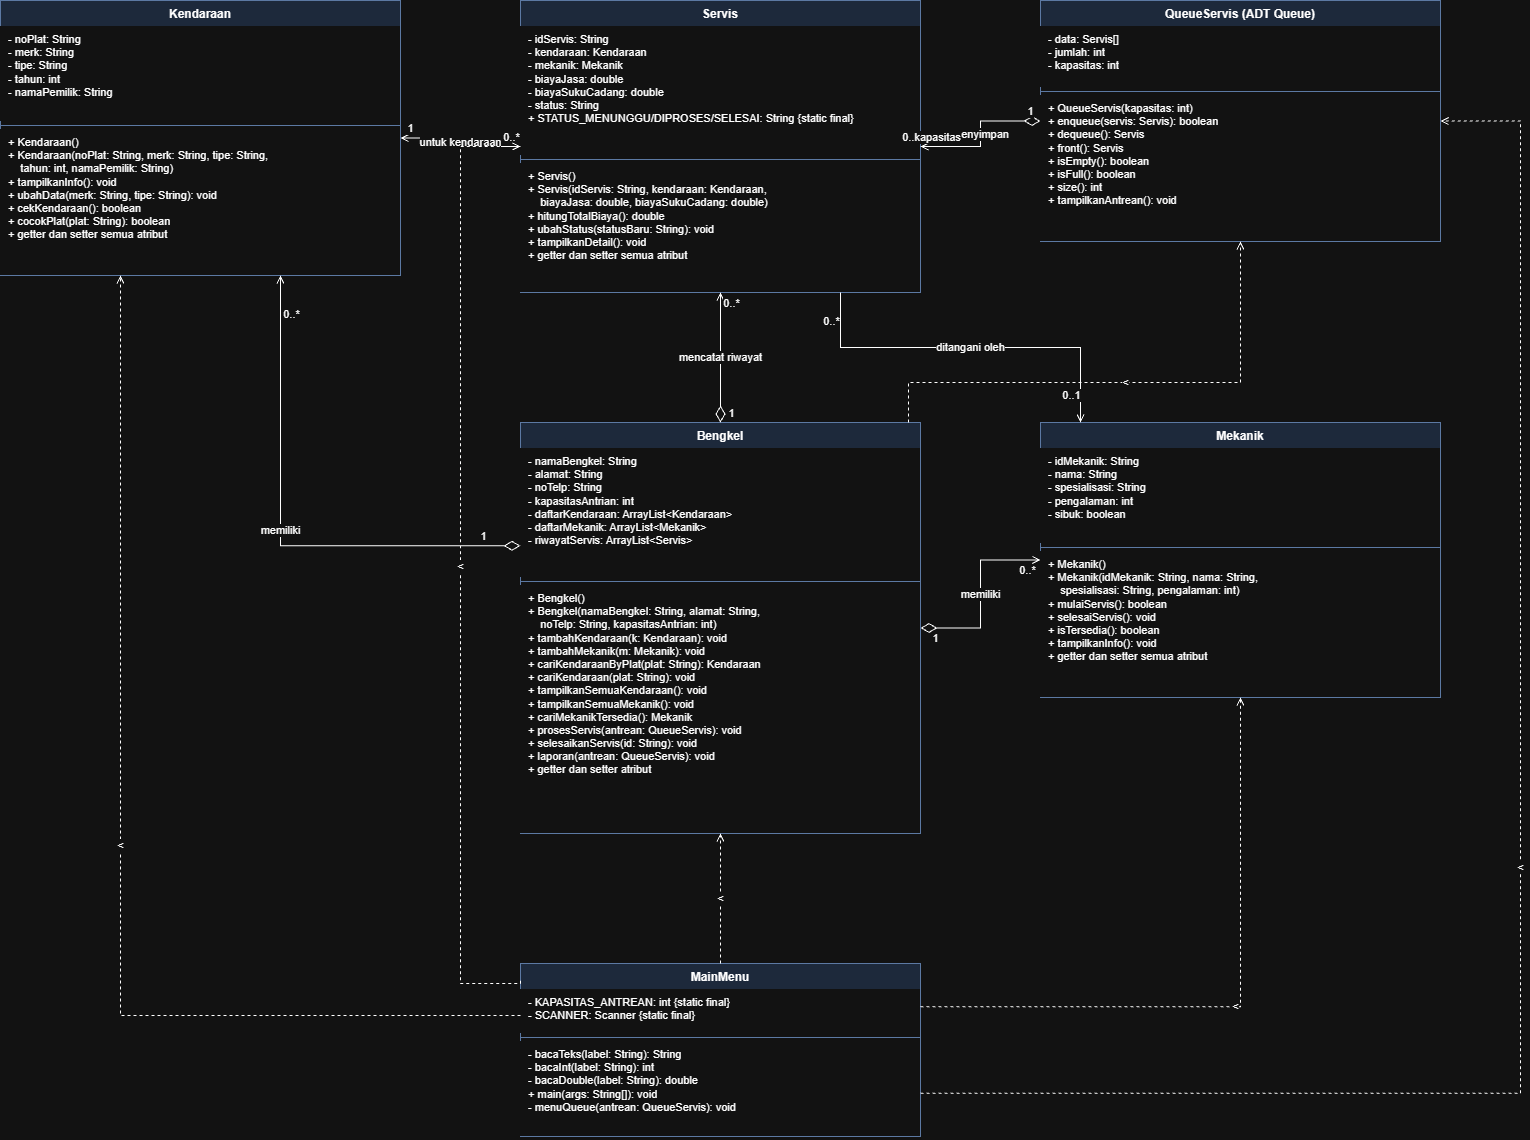

The diagram above was exported from draw.io. Its source (the exported page's mxGraphModel, read from the mxfile embedded in the PNG):
<mxGraphModel dx="1728" dy="1990" grid="1" gridSize="10" guides="1" tooltips="1" connect="1" arrows="1" fold="1" page="1" pageScale="1" pageWidth="1654" pageHeight="2339" math="0" shadow="0">
  <root>
    <mxCell id="0" />
    <mxCell id="1" parent="0" />
    <mxCell id="kend" parent="1" style="swimlane;fontStyle=1;align=center;verticalAlign=top;childLayout=stackLayout;horizontal=1;startSize=26;horizontalStack=0;resizeParent=1;resizeParentMax=0;resizeLast=0;collapsible=0;marginBottom=0;whiteSpace=wrap;html=1;fillColor=#dae8fc;strokeColor=#6c8ebf;" value="Kendaraan" vertex="1">
      <mxGeometry height="275" width="400" x="40" y="40" as="geometry" />
    </mxCell>
    <mxCell id="kend_a" parent="kend" style="text;strokeColor=none;fillColor=#ffffff;align=left;verticalAlign=top;spacingLeft=6;spacingRight=4;overflow=hidden;rotatable=0;points=[[0,0.5],[1,0.5]];portConstraint=eastwest;whiteSpace=wrap;html=1;fontSize=11;" value="- noPlat: String&lt;br&gt;- merk: String&lt;br&gt;- tipe: String&lt;br&gt;- tahun: int&lt;br&gt;- namaPemilik: String" vertex="1">
      <mxGeometry height="95" width="400" y="26" as="geometry" />
    </mxCell>
    <mxCell id="kend_l" parent="kend" style="line;strokeWidth=1;fillColor=none;align=left;verticalAlign=middle;spacingTop=-1;spacingLeft=3;spacingRight=3;rotatable=0;labelPosition=right;points=[];portConstraint=eastwest;strokeColor=inherit;" value="" vertex="1">
      <mxGeometry height="8" width="400" y="121" as="geometry" />
    </mxCell>
    <mxCell id="kend_m" parent="kend" style="text;strokeColor=none;fillColor=#ffffff;align=left;verticalAlign=top;spacingLeft=6;spacingRight=4;overflow=hidden;rotatable=0;points=[[0,0.5],[1,0.5]];portConstraint=eastwest;whiteSpace=wrap;html=1;fontSize=11;" value="+ Kendaraan()&lt;br&gt;+ Kendaraan(noPlat: String, merk: String, tipe: String,&lt;br&gt;&amp;nbsp;&amp;nbsp;&amp;nbsp;&amp;nbsp;tahun: int, namaPemilik: String)&lt;br&gt;+ tampilkanInfo(): void&lt;br&gt;+ ubahData(merk: String, tipe: String): void&lt;br&gt;+ cekKendaraan(): boolean&lt;br&gt;+ cocokPlat(plat: String): boolean&lt;br&gt;+ getter dan setter semua atribut" vertex="1">
      <mxGeometry height="146" width="400" y="129" as="geometry" />
    </mxCell>
    <mxCell id="serv" parent="1" style="swimlane;fontStyle=1;align=center;verticalAlign=top;childLayout=stackLayout;horizontal=1;startSize=26;horizontalStack=0;resizeParent=1;resizeParentMax=0;resizeLast=0;collapsible=0;marginBottom=0;whiteSpace=wrap;html=1;fillColor=#dae8fc;strokeColor=#6c8ebf;" value="Servis" vertex="1">
      <mxGeometry height="292" width="400" x="560" y="40" as="geometry" />
    </mxCell>
    <mxCell id="serv_a" parent="serv" style="text;strokeColor=none;fillColor=#ffffff;align=left;verticalAlign=top;spacingLeft=6;spacingRight=4;overflow=hidden;rotatable=0;points=[[0,0.5],[1,0.5]];portConstraint=eastwest;whiteSpace=wrap;html=1;fontSize=11;" value="- idServis: String&lt;br&gt;- kendaraan: Kendaraan&lt;br&gt;- mekanik: Mekanik&lt;br&gt;- biayaJasa: double&lt;br&gt;- biayaSukuCadang: double&lt;br&gt;- status: String&lt;br&gt;+ STATUS_MENUNGGU/DIPROSES/SELESAI: String {static final}" vertex="1">
      <mxGeometry height="129" width="400" y="26" as="geometry" />
    </mxCell>
    <mxCell id="serv_l" parent="serv" style="line;strokeWidth=1;fillColor=none;align=left;verticalAlign=middle;spacingTop=-1;spacingLeft=3;spacingRight=3;rotatable=0;labelPosition=right;points=[];portConstraint=eastwest;strokeColor=inherit;" value="" vertex="1">
      <mxGeometry height="8" width="400" y="155" as="geometry" />
    </mxCell>
    <mxCell id="serv_m" parent="serv" style="text;strokeColor=none;fillColor=#ffffff;align=left;verticalAlign=top;spacingLeft=6;spacingRight=4;overflow=hidden;rotatable=0;points=[[0,0.5],[1,0.5]];portConstraint=eastwest;whiteSpace=wrap;html=1;fontSize=11;" value="+ Servis()&lt;br&gt;+ Servis(idServis: String, kendaraan: Kendaraan,&lt;br&gt;&amp;nbsp;&amp;nbsp;&amp;nbsp;&amp;nbsp;biayaJasa: double, biayaSukuCadang: double)&lt;br&gt;+ hitungTotalBiaya(): double&lt;br&gt;+ ubahStatus(statusBaru: String): void&lt;br&gt;+ tampilkanDetail(): void&lt;br&gt;+ getter dan setter semua atribut" vertex="1">
      <mxGeometry height="129" width="400" y="163" as="geometry" />
    </mxCell>
    <mxCell id="que" parent="1" style="swimlane;fontStyle=1;align=center;verticalAlign=top;childLayout=stackLayout;horizontal=1;startSize=26;horizontalStack=0;resizeParent=1;resizeParentMax=0;resizeLast=0;collapsible=0;marginBottom=0;whiteSpace=wrap;html=1;fillColor=#dae8fc;strokeColor=#6c8ebf;" value="QueueServis (ADT Queue)" vertex="1">
      <mxGeometry height="241" width="400" x="1080" y="40" as="geometry" />
    </mxCell>
    <mxCell id="que_a" parent="que" style="text;strokeColor=none;fillColor=#ffffff;align=left;verticalAlign=top;spacingLeft=6;spacingRight=4;overflow=hidden;rotatable=0;points=[[0,0.5],[1,0.5]];portConstraint=eastwest;whiteSpace=wrap;html=1;fontSize=11;" value="- data: Servis[]&lt;br&gt;- jumlah: int&lt;br&gt;- kapasitas: int" vertex="1">
      <mxGeometry height="61" width="400" y="26" as="geometry" />
    </mxCell>
    <mxCell id="que_l" parent="que" style="line;strokeWidth=1;fillColor=none;align=left;verticalAlign=middle;spacingTop=-1;spacingLeft=3;spacingRight=3;rotatable=0;labelPosition=right;points=[];portConstraint=eastwest;strokeColor=inherit;" value="" vertex="1">
      <mxGeometry height="8" width="400" y="87" as="geometry" />
    </mxCell>
    <mxCell id="que_m" parent="que" style="text;strokeColor=none;fillColor=#ffffff;align=left;verticalAlign=top;spacingLeft=6;spacingRight=4;overflow=hidden;rotatable=0;points=[[0,0.5],[1,0.5]];portConstraint=eastwest;whiteSpace=wrap;html=1;fontSize=11;" value="+ QueueServis(kapasitas: int)&lt;br&gt;+ enqueue(servis: Servis): boolean&lt;br&gt;+ dequeue(): Servis&lt;br&gt;+ front(): Servis&lt;br&gt;+ isEmpty(): boolean&lt;br&gt;+ isFull(): boolean&lt;br&gt;+ size(): int&lt;br&gt;+ tampilkanAntrean(): void" vertex="1">
      <mxGeometry height="146" width="400" y="95" as="geometry" />
    </mxCell>
    <mxCell id="ben" parent="1" style="swimlane;fontStyle=1;align=center;verticalAlign=top;childLayout=stackLayout;horizontal=1;startSize=26;horizontalStack=0;resizeParent=1;resizeParentMax=0;resizeLast=0;collapsible=0;marginBottom=0;whiteSpace=wrap;html=1;fillColor=#dae8fc;strokeColor=#6c8ebf;" value="Bengkel" vertex="1">
      <mxGeometry height="411" width="400" x="560" y="462" as="geometry" />
    </mxCell>
    <mxCell id="ben_a" parent="ben" style="text;strokeColor=none;fillColor=#ffffff;align=left;verticalAlign=top;spacingLeft=6;spacingRight=4;overflow=hidden;rotatable=0;points=[[0,0.5],[1,0.5]];portConstraint=eastwest;whiteSpace=wrap;html=1;fontSize=11;" value="- namaBengkel: String&lt;br&gt;- alamat: String&lt;br&gt;- noTelp: String&lt;br&gt;- kapasitasAntrian: int&lt;br&gt;- daftarKendaraan: ArrayList&amp;lt;Kendaraan&amp;gt;&lt;br&gt;- daftarMekanik: ArrayList&amp;lt;Mekanik&amp;gt;&lt;br&gt;- riwayatServis: ArrayList&amp;lt;Servis&amp;gt;" vertex="1">
      <mxGeometry height="129" width="400" y="26" as="geometry" />
    </mxCell>
    <mxCell id="ben_l" parent="ben" style="line;strokeWidth=1;fillColor=none;align=left;verticalAlign=middle;spacingTop=-1;spacingLeft=3;spacingRight=3;rotatable=0;labelPosition=right;points=[];portConstraint=eastwest;strokeColor=inherit;" value="" vertex="1">
      <mxGeometry height="8" width="400" y="155" as="geometry" />
    </mxCell>
    <mxCell id="ben_m" parent="ben" style="text;strokeColor=none;fillColor=#ffffff;align=left;verticalAlign=top;spacingLeft=6;spacingRight=4;overflow=hidden;rotatable=0;points=[[0,0.5],[1,0.5]];portConstraint=eastwest;whiteSpace=wrap;html=1;fontSize=11;" value="+ Bengkel()&lt;br&gt;+ Bengkel(namaBengkel: String, alamat: String,&lt;br&gt;&amp;nbsp;&amp;nbsp;&amp;nbsp;&amp;nbsp;noTelp: String, kapasitasAntrian: int)&lt;br&gt;+ tambahKendaraan(k: Kendaraan): void&lt;br&gt;+ tambahMekanik(m: Mekanik): void&lt;br&gt;+ cariKendaraanByPlat(plat: String): Kendaraan&lt;br&gt;+ cariKendaraan(plat: String): void&lt;br&gt;+ tampilkanSemuaKendaraan(): void&lt;br&gt;+ tampilkanSemuaMekanik(): void&lt;br&gt;+ cariMekanikTersedia(): Mekanik&lt;br&gt;+ prosesServis(antrean: QueueServis): void&lt;br&gt;+ selesaikanServis(id: String): void&lt;br&gt;+ laporan(antrean: QueueServis): void&lt;br&gt;+ getter dan setter atribut" vertex="1">
      <mxGeometry height="248" width="400" y="163" as="geometry" />
    </mxCell>
    <mxCell id="mek" parent="1" style="swimlane;fontStyle=1;align=center;verticalAlign=top;childLayout=stackLayout;horizontal=1;startSize=26;horizontalStack=0;resizeParent=1;resizeParentMax=0;resizeLast=0;collapsible=0;marginBottom=0;whiteSpace=wrap;html=1;fillColor=#dae8fc;strokeColor=#6c8ebf;" value="Mekanik" vertex="1">
      <mxGeometry height="275" width="400" x="1080" y="462" as="geometry" />
    </mxCell>
    <mxCell id="mek_a" parent="mek" style="text;strokeColor=none;fillColor=#ffffff;align=left;verticalAlign=top;spacingLeft=6;spacingRight=4;overflow=hidden;rotatable=0;points=[[0,0.5],[1,0.5]];portConstraint=eastwest;whiteSpace=wrap;html=1;fontSize=11;" value="- idMekanik: String&lt;br&gt;- nama: String&lt;br&gt;- spesialisasi: String&lt;br&gt;- pengalaman: int&lt;br&gt;- sibuk: boolean" vertex="1">
      <mxGeometry height="95" width="400" y="26" as="geometry" />
    </mxCell>
    <mxCell id="mek_l" parent="mek" style="line;strokeWidth=1;fillColor=none;align=left;verticalAlign=middle;spacingTop=-1;spacingLeft=3;spacingRight=3;rotatable=0;labelPosition=right;points=[];portConstraint=eastwest;strokeColor=inherit;" value="" vertex="1">
      <mxGeometry height="8" width="400" y="121" as="geometry" />
    </mxCell>
    <mxCell id="mek_m" parent="mek" style="text;strokeColor=none;fillColor=#ffffff;align=left;verticalAlign=top;spacingLeft=6;spacingRight=4;overflow=hidden;rotatable=0;points=[[0,0.5],[1,0.5]];portConstraint=eastwest;whiteSpace=wrap;html=1;fontSize=11;" value="+ Mekanik()&lt;br&gt;+ Mekanik(idMekanik: String, nama: String,&lt;br&gt;&amp;nbsp;&amp;nbsp;&amp;nbsp;&amp;nbsp;spesialisasi: String, pengalaman: int)&lt;br&gt;+ mulaiServis(): boolean&lt;br&gt;+ selesaiServis(): void&lt;br&gt;+ isTersedia(): boolean&lt;br&gt;+ tampilkanInfo(): void&lt;br&gt;+ getter dan setter semua atribut" vertex="1">
      <mxGeometry height="146" width="400" y="129" as="geometry" />
    </mxCell>
    <mxCell id="main" parent="1" style="swimlane;fontStyle=1;align=center;verticalAlign=top;childLayout=stackLayout;horizontal=1;startSize=26;horizontalStack=0;resizeParent=1;resizeParentMax=0;resizeLast=0;collapsible=0;marginBottom=0;whiteSpace=wrap;html=1;fillColor=#dae8fc;strokeColor=#6c8ebf;" value="MainMenu" vertex="1">
      <mxGeometry height="173" width="400" x="560" y="1003" as="geometry" />
    </mxCell>
    <mxCell id="main_a" parent="main" style="text;strokeColor=none;fillColor=#ffffff;align=left;verticalAlign=top;spacingLeft=6;spacingRight=4;overflow=hidden;rotatable=0;points=[[0,0.5],[1,0.5]];portConstraint=eastwest;whiteSpace=wrap;html=1;fontSize=11;" value="- KAPASITAS_ANTREAN: int {static final}&lt;br&gt;- SCANNER: Scanner {static final}" vertex="1">
      <mxGeometry height="44" width="400" y="26" as="geometry" />
    </mxCell>
    <mxCell id="main_l" parent="main" style="line;strokeWidth=1;fillColor=none;align=left;verticalAlign=middle;spacingTop=-1;spacingLeft=3;spacingRight=3;rotatable=0;labelPosition=right;points=[];portConstraint=eastwest;strokeColor=inherit;" value="" vertex="1">
      <mxGeometry height="8" width="400" y="70" as="geometry" />
    </mxCell>
    <mxCell id="main_m" parent="main" style="text;strokeColor=none;fillColor=#ffffff;align=left;verticalAlign=top;spacingLeft=6;spacingRight=4;overflow=hidden;rotatable=0;points=[[0,0.5],[1,0.5]];portConstraint=eastwest;whiteSpace=wrap;html=1;fontSize=11;" value="- bacaTeks(label: String): String&lt;br&gt;- bacaInt(label: String): int&lt;br&gt;- bacaDouble(label: String): double&lt;br&gt;+ main(args: String[]): void&lt;br&gt;- menuQueue(antrean: QueueServis): void" vertex="1">
      <mxGeometry height="95" width="400" y="78" as="geometry" />
    </mxCell>
    <mxCell id="e1" edge="1" parent="1" source="serv" style="edgeStyle=orthogonalEdgeStyle;rounded=0;html=1;fontSize=11;endArrow=open;endFill=0;exitX=0;exitY=0.5;exitDx=0;exitDy=0;entryX=1;entryY=0.5;entryDx=0;entryDy=0;" target="kend" value="untuk kendaraan">
      <mxGeometry relative="1" as="geometry" />
    </mxCell>
    <mxCell id="e1s" connectable="0" parent="e1" style="edgeLabel;resizable=0;html=1;align=center;verticalAlign=middle;fontSize=11;" value="0..*" vertex="1">
      <mxGeometry relative="1" x="-0.85" y="-10" as="geometry">
        <mxPoint as="offset" />
      </mxGeometry>
    </mxCell>
    <mxCell id="e1t" connectable="0" parent="e1" style="edgeLabel;resizable=0;html=1;align=center;verticalAlign=middle;fontSize=11;" value="1" vertex="1">
      <mxGeometry relative="1" x="0.85" y="-10" as="geometry">
        <mxPoint as="offset" />
      </mxGeometry>
    </mxCell>
    <mxCell id="e2" edge="1" parent="1" source="serv" style="edgeStyle=orthogonalEdgeStyle;rounded=0;html=1;fontSize=11;endArrow=open;endFill=0;exitX=0.8;exitY=1;exitDx=0;exitDy=0;entryX=0.1;entryY=0;entryDx=0;entryDy=0;" target="mek" value="ditangani oleh">
      <mxGeometry relative="1" as="geometry">
        <Array as="points">
          <mxPoint x="880" y="387" />
          <mxPoint x="1120" y="387" />
        </Array>
      </mxGeometry>
    </mxCell>
    <mxCell id="e2s" connectable="0" parent="e2" style="edgeLabel;resizable=0;html=1;align=center;verticalAlign=middle;fontSize=11;" value="0..*" vertex="1">
      <mxGeometry relative="1" x="-0.85" y="-10" as="geometry">
        <mxPoint as="offset" />
      </mxGeometry>
    </mxCell>
    <mxCell id="e2t" connectable="0" parent="e2" style="edgeLabel;resizable=0;html=1;align=center;verticalAlign=middle;fontSize=11;" value="0..1" vertex="1">
      <mxGeometry relative="1" x="0.85" y="-10" as="geometry">
        <mxPoint as="offset" />
      </mxGeometry>
    </mxCell>
    <mxCell id="e3" edge="1" parent="1" source="ben" style="edgeStyle=orthogonalEdgeStyle;rounded=0;html=1;fontSize=11;startArrow=diamondThin;startFill=0;startSize=14;endArrow=open;endFill=0;exitX=0;exitY=0.3;exitDx=0;exitDy=0;entryX=0.7;entryY=1;entryDx=0;entryDy=0;" target="kend" value="memiliki">
      <mxGeometry relative="1" as="geometry" />
    </mxCell>
    <mxCell id="e3s" connectable="0" parent="e3" style="edgeLabel;resizable=0;html=1;align=center;verticalAlign=middle;fontSize=11;" value="1" vertex="1">
      <mxGeometry relative="1" x="-0.85" y="-10" as="geometry">
        <mxPoint as="offset" />
      </mxGeometry>
    </mxCell>
    <mxCell id="e3t" connectable="0" parent="e3" style="edgeLabel;resizable=0;html=1;align=center;verticalAlign=middle;fontSize=11;" value="0..*" vertex="1">
      <mxGeometry relative="1" x="0.85" y="-10" as="geometry">
        <mxPoint as="offset" />
      </mxGeometry>
    </mxCell>
    <mxCell id="e4" edge="1" parent="1" source="ben" style="edgeStyle=orthogonalEdgeStyle;rounded=0;html=1;fontSize=11;startArrow=diamondThin;startFill=0;startSize=14;endArrow=open;endFill=0;exitX=1;exitY=0.5;exitDx=0;exitDy=0;entryX=0;entryY=0.5;entryDx=0;entryDy=0;" target="mek" value="memiliki">
      <mxGeometry relative="1" as="geometry" />
    </mxCell>
    <mxCell id="e4s" connectable="0" parent="e4" style="edgeLabel;resizable=0;html=1;align=center;verticalAlign=middle;fontSize=11;" value="1" vertex="1">
      <mxGeometry relative="1" x="-0.85" y="-10" as="geometry">
        <mxPoint as="offset" />
      </mxGeometry>
    </mxCell>
    <mxCell id="e4t" connectable="0" parent="e4" style="edgeLabel;resizable=0;html=1;align=center;verticalAlign=middle;fontSize=11;" value="0..*" vertex="1">
      <mxGeometry relative="1" x="0.85" y="-10" as="geometry">
        <mxPoint as="offset" />
      </mxGeometry>
    </mxCell>
    <mxCell id="e5" edge="1" parent="1" source="ben" style="edgeStyle=orthogonalEdgeStyle;rounded=0;html=1;fontSize=11;startArrow=diamondThin;startFill=0;startSize=14;endArrow=open;endFill=0;exitX=0.5;exitY=0;exitDx=0;exitDy=0;entryX=0.5;entryY=1;entryDx=0;entryDy=0;" target="serv" value="mencatat riwayat">
      <mxGeometry relative="1" as="geometry" />
    </mxCell>
    <mxCell id="e5s" connectable="0" parent="e5" style="edgeLabel;resizable=0;html=1;align=center;verticalAlign=middle;fontSize=11;" value="1" vertex="1">
      <mxGeometry relative="1" x="-0.85" y="-10" as="geometry">
        <mxPoint as="offset" />
      </mxGeometry>
    </mxCell>
    <mxCell id="e5t" connectable="0" parent="e5" style="edgeLabel;resizable=0;html=1;align=center;verticalAlign=middle;fontSize=11;" value="0..*" vertex="1">
      <mxGeometry relative="1" x="0.85" y="-10" as="geometry">
        <mxPoint as="offset" />
      </mxGeometry>
    </mxCell>
    <mxCell id="e6" edge="1" parent="1" source="que" style="edgeStyle=orthogonalEdgeStyle;rounded=0;html=1;fontSize=11;startArrow=diamondThin;startFill=0;startSize=14;endArrow=open;endFill=0;exitX=0;exitY=0.5;exitDx=0;exitDy=0;entryX=1;entryY=0.5;entryDx=0;entryDy=0;" target="serv" value="menyimpan">
      <mxGeometry relative="1" as="geometry" />
    </mxCell>
    <mxCell id="e6s" connectable="0" parent="e6" style="edgeLabel;resizable=0;html=1;align=center;verticalAlign=middle;fontSize=11;" value="1" vertex="1">
      <mxGeometry relative="1" x="-0.85" y="-10" as="geometry">
        <mxPoint as="offset" />
      </mxGeometry>
    </mxCell>
    <mxCell id="e6t" connectable="0" parent="e6" style="edgeLabel;resizable=0;html=1;align=center;verticalAlign=middle;fontSize=11;" value="0..kapasitas" vertex="1">
      <mxGeometry relative="1" x="0.85" y="-10" as="geometry">
        <mxPoint as="offset" />
      </mxGeometry>
    </mxCell>
    <mxCell id="e7" edge="1" parent="1" source="ben" style="edgeStyle=orthogonalEdgeStyle;rounded=0;html=1;fontSize=11;dashed=1;endArrow=open;endFill=0;exitX=0.97;exitY=0;exitDx=0;exitDy=0;entryX=0.5;entryY=1;entryDx=0;entryDy=0;" target="que" value="&lt;&lt;use&gt;&gt;">
      <mxGeometry relative="1" as="geometry">
        <Array as="points">
          <mxPoint x="948" y="422" />
          <mxPoint x="1280" y="422" />
        </Array>
      </mxGeometry>
    </mxCell>
    <mxCell id="e8" edge="1" parent="1" source="main" style="edgeStyle=orthogonalEdgeStyle;rounded=0;html=1;fontSize=11;dashed=1;endArrow=open;endFill=0;exitX=0.5;exitY=0;exitDx=0;exitDy=0;entryX=0.5;entryY=1;entryDx=0;entryDy=0;" target="ben" value="&lt;&lt;use&gt;&gt;">
      <mxGeometry relative="1" as="geometry" />
    </mxCell>
    <mxCell id="e9" edge="1" parent="1" source="main" style="edgeStyle=orthogonalEdgeStyle;rounded=0;html=1;fontSize=11;dashed=1;endArrow=open;endFill=0;exitX=0;exitY=0.3;exitDx=0;exitDy=0;entryX=0.3;entryY=1;entryDx=0;entryDy=0;" target="kend" value="&lt;&lt;use&gt;&gt;">
      <mxGeometry relative="1" as="geometry" />
    </mxCell>
    <mxCell id="e10" edge="1" parent="1" source="main" style="edgeStyle=orthogonalEdgeStyle;rounded=0;html=1;fontSize=11;dashed=1;endArrow=open;endFill=0;exitX=1;exitY=0.25;exitDx=0;exitDy=0;entryX=0.5;entryY=1;entryDx=0;entryDy=0;" target="mek" value="&lt;&lt;use&gt;&gt;">
      <mxGeometry relative="1" as="geometry" />
    </mxCell>
    <mxCell id="e11" edge="1" parent="1" source="main" style="edgeStyle=orthogonalEdgeStyle;rounded=0;html=1;fontSize=11;dashed=1;endArrow=open;endFill=0;exitX=1;exitY=0.75;exitDx=0;exitDy=0;entryX=1;entryY=0.5;entryDx=0;entryDy=0;" target="que" value="&lt;&lt;use&gt;&gt;">
      <mxGeometry relative="1" as="geometry">
        <Array as="points">
          <mxPoint x="1560" y="1132" />
          <mxPoint x="1560" y="160" />
        </Array>
      </mxGeometry>
    </mxCell>
    <mxCell id="e12" edge="1" parent="1" source="main" style="edgeStyle=orthogonalEdgeStyle;rounded=0;html=1;fontSize=11;dashed=1;endArrow=open;endFill=0;exitX=0;exitY=0.1;exitDx=0;exitDy=0;entryX=0;entryY=0.5;entryDx=0;entryDy=0;" target="serv" value="&lt;&lt;use&gt;&gt;">
      <mxGeometry relative="1" as="geometry">
        <Array as="points">
          <mxPoint x="500" y="1023" />
          <mxPoint x="500" y="186" />
        </Array>
      </mxGeometry>
    </mxCell>
  </root>
</mxGraphModel>